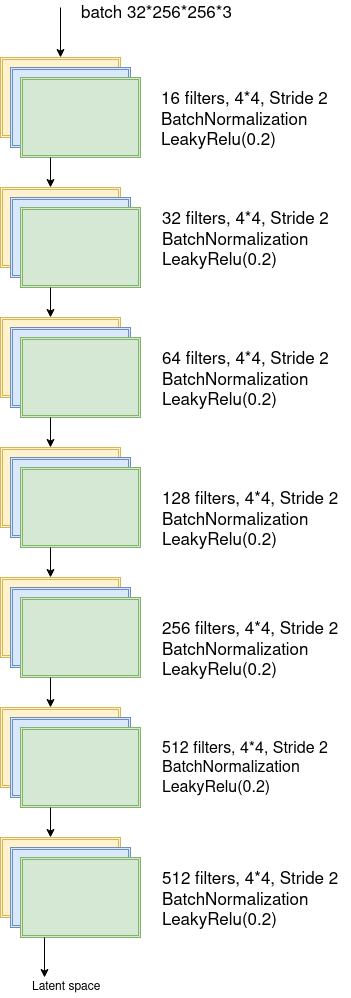

The diagram above was exported from draw.io. Its source (the exported page's mxGraphModel, read from the mxfile embedded in the PNG):
<mxGraphModel dx="1336" dy="632" grid="1" gridSize="10" guides="1" tooltips="1" connect="1" arrows="1" fold="1" page="1" pageScale="1" pageWidth="850" pageHeight="1100" math="0" shadow="0">
  <root>
    <mxCell id="0" />
    <mxCell id="1" parent="0" />
    <mxCell id="2qu1XtmEoQdX36cDQ7gS-1" value="" style="shape=ext;double=1;rounded=0;whiteSpace=wrap;html=1;fillColor=#fff2cc;strokeColor=#d6b656;" vertex="1" parent="1">
      <mxGeometry x="370" y="70" width="120" height="80" as="geometry" />
    </mxCell>
    <mxCell id="2qu1XtmEoQdX36cDQ7gS-2" value="" style="shape=ext;double=1;rounded=0;whiteSpace=wrap;html=1;fillColor=#dae8fc;strokeColor=#6c8ebf;" vertex="1" parent="1">
      <mxGeometry x="380" y="80" width="120" height="80" as="geometry" />
    </mxCell>
    <mxCell id="2qu1XtmEoQdX36cDQ7gS-3" value="" style="shape=ext;double=1;rounded=0;whiteSpace=wrap;html=1;fillColor=#d5e8d4;strokeColor=#82b366;" vertex="1" parent="1">
      <mxGeometry x="390" y="90" width="120" height="80" as="geometry" />
    </mxCell>
    <mxCell id="2qu1XtmEoQdX36cDQ7gS-6" value="" style="shape=ext;double=1;rounded=0;whiteSpace=wrap;html=1;fillColor=#fff2cc;strokeColor=#d6b656;" vertex="1" parent="1">
      <mxGeometry x="370" y="200" width="120" height="80" as="geometry" />
    </mxCell>
    <mxCell id="2qu1XtmEoQdX36cDQ7gS-7" value="" style="shape=ext;double=1;rounded=0;whiteSpace=wrap;html=1;fillColor=#dae8fc;strokeColor=#6c8ebf;" vertex="1" parent="1">
      <mxGeometry x="380" y="210" width="120" height="80" as="geometry" />
    </mxCell>
    <mxCell id="2qu1XtmEoQdX36cDQ7gS-8" value="" style="shape=ext;double=1;rounded=0;whiteSpace=wrap;html=1;fillColor=#d5e8d4;strokeColor=#82b366;" vertex="1" parent="1">
      <mxGeometry x="390" y="220" width="120" height="80" as="geometry" />
    </mxCell>
    <mxCell id="2qu1XtmEoQdX36cDQ7gS-10" value="" style="shape=ext;double=1;rounded=0;whiteSpace=wrap;html=1;fillColor=#fff2cc;strokeColor=#d6b656;" vertex="1" parent="1">
      <mxGeometry x="370" y="330" width="120" height="80" as="geometry" />
    </mxCell>
    <mxCell id="2qu1XtmEoQdX36cDQ7gS-11" value="" style="shape=ext;double=1;rounded=0;whiteSpace=wrap;html=1;fillColor=#dae8fc;strokeColor=#6c8ebf;" vertex="1" parent="1">
      <mxGeometry x="380" y="340" width="120" height="80" as="geometry" />
    </mxCell>
    <mxCell id="2qu1XtmEoQdX36cDQ7gS-12" value="" style="shape=ext;double=1;rounded=0;whiteSpace=wrap;html=1;fillColor=#d5e8d4;strokeColor=#82b366;" vertex="1" parent="1">
      <mxGeometry x="390" y="350" width="120" height="80" as="geometry" />
    </mxCell>
    <mxCell id="2qu1XtmEoQdX36cDQ7gS-14" value="" style="endArrow=classic;html=1;" edge="1" parent="1">
      <mxGeometry width="50" height="50" relative="1" as="geometry">
        <mxPoint x="430" y="20" as="sourcePoint" />
        <mxPoint x="430" y="70" as="targetPoint" />
      </mxGeometry>
    </mxCell>
    <mxCell id="2qu1XtmEoQdX36cDQ7gS-15" value="" style="endArrow=classic;html=1;exitX=0.25;exitY=1;exitDx=0;exitDy=0;" edge="1" parent="1" source="2qu1XtmEoQdX36cDQ7gS-3">
      <mxGeometry width="50" height="50" relative="1" as="geometry">
        <mxPoint x="420" y="190" as="sourcePoint" />
        <mxPoint x="420" y="200" as="targetPoint" />
      </mxGeometry>
    </mxCell>
    <mxCell id="2qu1XtmEoQdX36cDQ7gS-16" value="" style="shape=ext;double=1;rounded=0;whiteSpace=wrap;html=1;fillColor=#fff2cc;strokeColor=#d6b656;" vertex="1" parent="1">
      <mxGeometry x="370" y="460" width="120" height="80" as="geometry" />
    </mxCell>
    <mxCell id="2qu1XtmEoQdX36cDQ7gS-17" value="" style="shape=ext;double=1;rounded=0;whiteSpace=wrap;html=1;fillColor=#dae8fc;strokeColor=#6c8ebf;" vertex="1" parent="1">
      <mxGeometry x="380" y="470" width="120" height="80" as="geometry" />
    </mxCell>
    <mxCell id="2qu1XtmEoQdX36cDQ7gS-18" value="" style="shape=ext;double=1;rounded=0;whiteSpace=wrap;html=1;fillColor=#d5e8d4;strokeColor=#82b366;" vertex="1" parent="1">
      <mxGeometry x="390" y="480" width="120" height="80" as="geometry" />
    </mxCell>
    <mxCell id="2qu1XtmEoQdX36cDQ7gS-19" value="" style="endArrow=classic;html=1;exitX=0.25;exitY=1;exitDx=0;exitDy=0;" edge="1" parent="1" source="2qu1XtmEoQdX36cDQ7gS-12">
      <mxGeometry width="50" height="50" relative="1" as="geometry">
        <mxPoint x="420" y="470" as="sourcePoint" />
        <mxPoint x="420" y="460" as="targetPoint" />
      </mxGeometry>
    </mxCell>
    <mxCell id="2qu1XtmEoQdX36cDQ7gS-20" value="" style="endArrow=classic;html=1;exitX=0.25;exitY=1;exitDx=0;exitDy=0;" edge="1" parent="1" source="2qu1XtmEoQdX36cDQ7gS-8">
      <mxGeometry width="50" height="50" relative="1" as="geometry">
        <mxPoint x="420" y="319" as="sourcePoint" />
        <mxPoint x="420" y="330" as="targetPoint" />
      </mxGeometry>
    </mxCell>
    <mxCell id="2qu1XtmEoQdX36cDQ7gS-21" value="" style="shape=ext;double=1;rounded=0;whiteSpace=wrap;html=1;fillColor=#fff2cc;strokeColor=#d6b656;" vertex="1" parent="1">
      <mxGeometry x="370" y="590" width="120" height="80" as="geometry" />
    </mxCell>
    <mxCell id="2qu1XtmEoQdX36cDQ7gS-22" value="" style="shape=ext;double=1;rounded=0;whiteSpace=wrap;html=1;fillColor=#dae8fc;strokeColor=#6c8ebf;" vertex="1" parent="1">
      <mxGeometry x="380" y="600" width="120" height="80" as="geometry" />
    </mxCell>
    <mxCell id="2qu1XtmEoQdX36cDQ7gS-23" value="" style="shape=ext;double=1;rounded=0;whiteSpace=wrap;html=1;fillColor=#d5e8d4;strokeColor=#82b366;" vertex="1" parent="1">
      <mxGeometry x="390" y="610" width="120" height="80" as="geometry" />
    </mxCell>
    <mxCell id="2qu1XtmEoQdX36cDQ7gS-24" value="" style="endArrow=classic;html=1;exitX=0.25;exitY=1;exitDx=0;exitDy=0;" edge="1" parent="1" source="2qu1XtmEoQdX36cDQ7gS-18">
      <mxGeometry width="50" height="50" relative="1" as="geometry">
        <mxPoint x="420" y="620" as="sourcePoint" />
        <mxPoint x="420" y="590" as="targetPoint" />
      </mxGeometry>
    </mxCell>
    <mxCell id="2qu1XtmEoQdX36cDQ7gS-25" value="" style="shape=ext;double=1;rounded=0;whiteSpace=wrap;html=1;fillColor=#fff2cc;strokeColor=#d6b656;" vertex="1" parent="1">
      <mxGeometry x="370" y="720" width="120" height="80" as="geometry" />
    </mxCell>
    <mxCell id="2qu1XtmEoQdX36cDQ7gS-26" value="" style="shape=ext;double=1;rounded=0;whiteSpace=wrap;html=1;fillColor=#dae8fc;strokeColor=#6c8ebf;" vertex="1" parent="1">
      <mxGeometry x="380" y="730" width="120" height="80" as="geometry" />
    </mxCell>
    <mxCell id="2qu1XtmEoQdX36cDQ7gS-27" value="" style="shape=ext;double=1;rounded=0;whiteSpace=wrap;html=1;fillColor=#d5e8d4;strokeColor=#82b366;" vertex="1" parent="1">
      <mxGeometry x="390" y="740" width="120" height="80" as="geometry" />
    </mxCell>
    <mxCell id="2qu1XtmEoQdX36cDQ7gS-28" value="" style="endArrow=classic;html=1;exitX=0.25;exitY=1;exitDx=0;exitDy=0;" edge="1" parent="1" source="2qu1XtmEoQdX36cDQ7gS-23">
      <mxGeometry width="50" height="50" relative="1" as="geometry">
        <mxPoint x="420" y="770" as="sourcePoint" />
        <mxPoint x="420" y="720" as="targetPoint" />
      </mxGeometry>
    </mxCell>
    <mxCell id="2qu1XtmEoQdX36cDQ7gS-29" value="" style="shape=ext;double=1;rounded=0;whiteSpace=wrap;html=1;fillColor=#fff2cc;strokeColor=#d6b656;" vertex="1" parent="1">
      <mxGeometry x="370" y="850" width="120" height="80" as="geometry" />
    </mxCell>
    <mxCell id="2qu1XtmEoQdX36cDQ7gS-30" value="" style="shape=ext;double=1;rounded=0;whiteSpace=wrap;html=1;fillColor=#dae8fc;strokeColor=#6c8ebf;" vertex="1" parent="1">
      <mxGeometry x="380" y="860" width="120" height="80" as="geometry" />
    </mxCell>
    <mxCell id="2qu1XtmEoQdX36cDQ7gS-31" value="" style="shape=ext;double=1;rounded=0;whiteSpace=wrap;html=1;fillColor=#d5e8d4;strokeColor=#82b366;" vertex="1" parent="1">
      <mxGeometry x="390" y="870" width="120" height="80" as="geometry" />
    </mxCell>
    <mxCell id="2qu1XtmEoQdX36cDQ7gS-32" value="" style="endArrow=classic;html=1;exitX=0.25;exitY=1;exitDx=0;exitDy=0;" edge="1" parent="1" source="2qu1XtmEoQdX36cDQ7gS-27">
      <mxGeometry width="50" height="50" relative="1" as="geometry">
        <mxPoint x="420" y="920" as="sourcePoint" />
        <mxPoint x="420" y="850" as="targetPoint" />
      </mxGeometry>
    </mxCell>
    <mxCell id="2qu1XtmEoQdX36cDQ7gS-33" value="&lt;font style=&quot;font-size: 17px&quot;&gt;batch 32*256*256*3&lt;/font&gt;" style="text;html=1;resizable=0;points=[];autosize=1;align=left;verticalAlign=top;spacingTop=-4;" vertex="1" parent="1">
      <mxGeometry x="449" y="14" width="170" height="20" as="geometry" />
    </mxCell>
    <mxCell id="2qu1XtmEoQdX36cDQ7gS-34" value="&lt;div style=&quot;font-size: 17px&quot;&gt;&lt;font style=&quot;font-size: 17px&quot;&gt;16 filters, 4*4, Stride 2&lt;/font&gt;&lt;/div&gt;&lt;div style=&quot;font-size: 17px&quot;&gt;&lt;font style=&quot;font-size: 17px&quot;&gt;BatchNormalization&lt;/font&gt;&lt;/div&gt;&lt;div style=&quot;font-size: 17px&quot;&gt;&lt;font style=&quot;font-size: 17px&quot;&gt;LeakyRelu(0.2)&lt;br&gt;&lt;/font&gt;&lt;/div&gt;" style="text;html=1;resizable=0;points=[];autosize=1;align=left;verticalAlign=top;spacingTop=-4;" vertex="1" parent="1">
      <mxGeometry x="529" y="100" width="180" height="40" as="geometry" />
    </mxCell>
    <mxCell id="2qu1XtmEoQdX36cDQ7gS-35" value="&lt;div style=&quot;font-size: 17px&quot;&gt;&lt;font style=&quot;font-size: 17px&quot;&gt;32 filters, 4*4, Stride 2&lt;/font&gt;&lt;/div&gt;&lt;div style=&quot;font-size: 17px&quot;&gt;&lt;font style=&quot;font-size: 17px&quot;&gt;BatchNormalization&lt;/font&gt;&lt;/div&gt;&lt;div style=&quot;font-size: 17px&quot;&gt;&lt;font style=&quot;font-size: 17px&quot;&gt;LeakyRelu(0.2)&lt;br&gt;&lt;/font&gt;&lt;/div&gt;" style="text;html=1;resizable=0;points=[];autosize=1;align=left;verticalAlign=top;spacingTop=-4;" vertex="1" parent="1">
      <mxGeometry x="530" y="220" width="180" height="40" as="geometry" />
    </mxCell>
    <mxCell id="2qu1XtmEoQdX36cDQ7gS-36" value="&lt;div style=&quot;font-size: 17px&quot;&gt;&lt;font style=&quot;font-size: 17px&quot;&gt;64 filters, 4*4, Stride 2&lt;/font&gt;&lt;/div&gt;&lt;div style=&quot;font-size: 17px&quot;&gt;&lt;font style=&quot;font-size: 17px&quot;&gt;BatchNormalization&lt;/font&gt;&lt;/div&gt;&lt;div style=&quot;font-size: 17px&quot;&gt;&lt;font style=&quot;font-size: 17px&quot;&gt;LeakyRelu(0.2)&lt;br&gt;&lt;/font&gt;&lt;/div&gt;" style="text;html=1;resizable=0;points=[];autosize=1;align=left;verticalAlign=top;spacingTop=-4;" vertex="1" parent="1">
      <mxGeometry x="530" y="360" width="180" height="40" as="geometry" />
    </mxCell>
    <mxCell id="2qu1XtmEoQdX36cDQ7gS-37" value="&lt;div style=&quot;font-size: 17px&quot;&gt;&lt;font style=&quot;font-size: 17px&quot;&gt;128 filters, 4*4, Stride 2&lt;/font&gt;&lt;/div&gt;&lt;div style=&quot;font-size: 17px&quot;&gt;&lt;font style=&quot;font-size: 17px&quot;&gt;BatchNormalization&lt;/font&gt;&lt;/div&gt;&lt;div style=&quot;font-size: 17px&quot;&gt;&lt;font style=&quot;font-size: 17px&quot;&gt;LeakyRelu(0.2)&lt;br&gt;&lt;/font&gt;&lt;/div&gt;" style="text;html=1;resizable=0;points=[];autosize=1;align=left;verticalAlign=top;spacingTop=-4;" vertex="1" parent="1">
      <mxGeometry x="530" y="500" width="190" height="40" as="geometry" />
    </mxCell>
    <mxCell id="2qu1XtmEoQdX36cDQ7gS-38" value="&lt;div style=&quot;font-size: 17px&quot;&gt;&lt;font style=&quot;font-size: 17px&quot;&gt;256 filters, 4*4, Stride 2&lt;/font&gt;&lt;/div&gt;&lt;div style=&quot;font-size: 17px&quot;&gt;&lt;font style=&quot;font-size: 17px&quot;&gt;BatchNormalization&lt;/font&gt;&lt;/div&gt;&lt;div style=&quot;font-size: 17px&quot;&gt;&lt;font style=&quot;font-size: 17px&quot;&gt;LeakyRelu(0.2)&lt;br&gt;&lt;/font&gt;&lt;/div&gt;" style="text;html=1;resizable=0;points=[];autosize=1;align=left;verticalAlign=top;spacingTop=-4;" vertex="1" parent="1">
      <mxGeometry x="530" y="630" width="190" height="40" as="geometry" />
    </mxCell>
    <mxCell id="2qu1XtmEoQdX36cDQ7gS-39" value="&lt;div style=&quot;font-size: 16px&quot;&gt;&lt;font style=&quot;font-size: 16px&quot;&gt;512 filters, 4*4, Stride 2&lt;/font&gt;&lt;/div&gt;&lt;div style=&quot;font-size: 16px&quot;&gt;&lt;font style=&quot;font-size: 16px&quot;&gt;BatchNormalization&lt;/font&gt;&lt;/div&gt;&lt;div style=&quot;font-size: 16px&quot;&gt;&lt;font style=&quot;font-size: 16px&quot;&gt;LeakyRelu(0.2)&lt;br&gt;&lt;/font&gt;&lt;/div&gt;" style="text;html=1;resizable=0;points=[];autosize=1;align=left;verticalAlign=top;spacingTop=-4;" vertex="1" parent="1">
      <mxGeometry x="530" y="750" width="180" height="40" as="geometry" />
    </mxCell>
    <mxCell id="2qu1XtmEoQdX36cDQ7gS-40" value="&lt;div style=&quot;font-size: 17px&quot;&gt;&lt;font style=&quot;font-size: 17px&quot;&gt;512 filters, 4*4, Stride 2&lt;/font&gt;&lt;/div&gt;&lt;div style=&quot;font-size: 17px&quot;&gt;&lt;font style=&quot;font-size: 17px&quot;&gt;BatchNormalization&lt;/font&gt;&lt;/div&gt;&lt;div style=&quot;font-size: 17px&quot;&gt;&lt;font style=&quot;font-size: 17px&quot;&gt;LeakyRelu(0.2)&lt;br&gt;&lt;/font&gt;&lt;/div&gt;" style="text;html=1;resizable=0;points=[];autosize=1;align=left;verticalAlign=top;spacingTop=-4;" vertex="1" parent="1">
      <mxGeometry x="530" y="880" width="190" height="40" as="geometry" />
    </mxCell>
    <mxCell id="2qu1XtmEoQdX36cDQ7gS-42" value="" style="endArrow=classic;html=1;exitX=0.2;exitY=1;exitDx=0;exitDy=0;exitPerimeter=0;" edge="1" parent="1" source="2qu1XtmEoQdX36cDQ7gS-31">
      <mxGeometry width="50" height="50" relative="1" as="geometry">
        <mxPoint x="370" y="1020" as="sourcePoint" />
        <mxPoint x="414" y="990" as="targetPoint" />
      </mxGeometry>
    </mxCell>
    <mxCell id="2qu1XtmEoQdX36cDQ7gS-43" value="Latent space" style="text;html=1;resizable=0;points=[];autosize=1;align=left;verticalAlign=top;spacingTop=-4;" vertex="1" parent="1">
      <mxGeometry x="400" y="990" width="80" height="20" as="geometry" />
    </mxCell>
  </root>
</mxGraphModel>